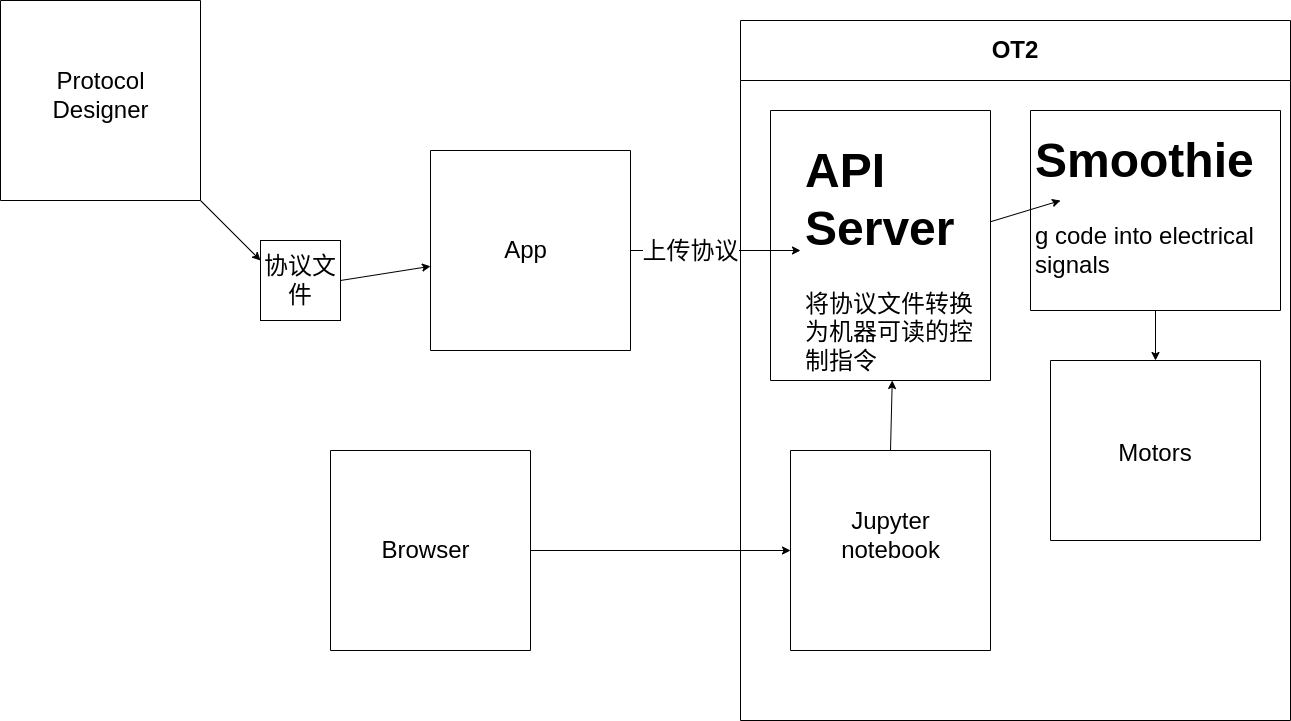

The diagram above was exported from draw.io. Its source (the exported page's mxGraphModel, read from the mxfile embedded in the PNG):
<mxGraphModel dx="2381" dy="773" grid="1" gridSize="10" guides="1" tooltips="1" connect="1" arrows="1" fold="1" page="1" pageScale="1" pageWidth="827" pageHeight="1169" math="0" shadow="0">
  <root>
    <mxCell id="0" />
    <mxCell id="1" parent="0" />
    <mxCell id="4" value="&lt;font style=&quot;font-size: 24px;&quot;&gt;OT2&lt;/font&gt;" style="swimlane;whiteSpace=wrap;html=1;startSize=60;" parent="1" vertex="1">
      <mxGeometry x="130" y="120" width="550" height="700" as="geometry" />
    </mxCell>
    <mxCell id="5" value="" style="swimlane;startSize=0;" parent="4" vertex="1">
      <mxGeometry x="30" y="90" width="220" height="270" as="geometry" />
    </mxCell>
    <mxCell id="23" value="&lt;h1&gt;API Server&lt;/h1&gt;&lt;p&gt;将协议文件转换为机器可读的控制指令&lt;/p&gt;" style="text;html=1;strokeColor=none;fillColor=none;spacing=5;spacingTop=-20;whiteSpace=wrap;overflow=hidden;rounded=0;fontSize=24;" parent="5" vertex="1">
      <mxGeometry x="30" y="10" width="190" height="260" as="geometry" />
    </mxCell>
    <mxCell id="15" style="edgeStyle=none;html=1;entryX=0.5;entryY=0;entryDx=0;entryDy=0;" parent="4" source="8" target="10" edge="1">
      <mxGeometry relative="1" as="geometry" />
    </mxCell>
    <mxCell id="8" value="" style="swimlane;startSize=0;" parent="4" vertex="1">
      <mxGeometry x="290" y="90" width="250" height="200" as="geometry" />
    </mxCell>
    <mxCell id="26" value="&lt;h1&gt;Smoothie&lt;/h1&gt;&lt;p&gt;g code into electrical signals&lt;/p&gt;" style="text;html=1;strokeColor=none;fillColor=none;spacing=5;spacingTop=-20;whiteSpace=wrap;overflow=hidden;rounded=0;fontSize=24;" parent="8" vertex="1">
      <mxGeometry width="250" height="190" as="geometry" />
    </mxCell>
    <mxCell id="10" value="" style="swimlane;startSize=0;" parent="4" vertex="1">
      <mxGeometry x="310" y="340" width="210" height="180" as="geometry" />
    </mxCell>
    <mxCell id="11" value="&lt;font style=&quot;font-size: 24px;&quot;&gt;Motors&lt;/font&gt;" style="text;html=1;strokeColor=none;fillColor=none;align=center;verticalAlign=middle;whiteSpace=wrap;rounded=0;" parent="10" vertex="1">
      <mxGeometry x="10" y="15" width="190" height="155" as="geometry" />
    </mxCell>
    <mxCell id="29" style="edgeStyle=none;html=1;entryX=0.12;entryY=0.474;entryDx=0;entryDy=0;entryPerimeter=0;fontSize=24;" parent="4" source="23" target="26" edge="1">
      <mxGeometry relative="1" as="geometry" />
    </mxCell>
    <mxCell id="35" style="edgeStyle=none;html=1;exitX=0.5;exitY=0;exitDx=0;exitDy=0;fontSize=24;" parent="4" source="30" target="23" edge="1">
      <mxGeometry relative="1" as="geometry" />
    </mxCell>
    <mxCell id="30" value="" style="swimlane;startSize=0;fontSize=24;" parent="4" vertex="1">
      <mxGeometry x="50" y="430" width="200" height="200" as="geometry" />
    </mxCell>
    <mxCell id="31" value="Jupyter&lt;br&gt;notebook" style="text;html=1;align=center;verticalAlign=middle;resizable=0;points=[];autosize=1;strokeColor=none;fillColor=none;fontSize=24;" parent="30" vertex="1">
      <mxGeometry x="40" y="50" width="120" height="70" as="geometry" />
    </mxCell>
    <mxCell id="22" style="edgeStyle=none;html=1;exitX=1;exitY=0.5;exitDx=0;exitDy=0;fontSize=24;" parent="1" source="16" target="23" edge="1">
      <mxGeometry relative="1" as="geometry">
        <mxPoint x="130" y="260" as="targetPoint" />
      </mxGeometry>
    </mxCell>
    <mxCell id="25" value="上传协议" style="edgeLabel;html=1;align=center;verticalAlign=middle;resizable=0;points=[];fontSize=24;" parent="22" vertex="1" connectable="0">
      <mxGeometry x="-0.4327" relative="1" as="geometry">
        <mxPoint x="11" as="offset" />
      </mxGeometry>
    </mxCell>
    <mxCell id="16" value="" style="swimlane;startSize=0;fontSize=24;" parent="1" vertex="1">
      <mxGeometry x="-180" y="250" width="200" height="200" as="geometry" />
    </mxCell>
    <mxCell id="18" value="App" style="text;html=1;align=center;verticalAlign=middle;resizable=0;points=[];autosize=1;strokeColor=none;fillColor=none;fontSize=24;" parent="16" vertex="1">
      <mxGeometry x="60" y="80" width="70" height="40" as="geometry" />
    </mxCell>
    <mxCell id="21" style="edgeStyle=none;html=1;exitX=1;exitY=0.5;exitDx=0;exitDy=0;fontSize=24;" parent="1" source="17" target="16" edge="1">
      <mxGeometry relative="1" as="geometry" />
    </mxCell>
    <mxCell id="17" value="协议文件" style="whiteSpace=wrap;html=1;aspect=fixed;fontSize=24;" parent="1" vertex="1">
      <mxGeometry x="-350" y="340" width="80" height="80" as="geometry" />
    </mxCell>
    <mxCell id="34" style="edgeStyle=none;html=1;exitX=1;exitY=0.5;exitDx=0;exitDy=0;entryX=0;entryY=0.5;entryDx=0;entryDy=0;fontSize=24;" parent="1" source="32" target="30" edge="1">
      <mxGeometry relative="1" as="geometry" />
    </mxCell>
    <mxCell id="32" value="" style="swimlane;startSize=0;fontSize=24;" parent="1" vertex="1">
      <mxGeometry x="-280" y="550" width="200" height="200" as="geometry" />
    </mxCell>
    <mxCell id="33" value="Browser" style="text;html=1;align=center;verticalAlign=middle;resizable=0;points=[];autosize=1;strokeColor=none;fillColor=none;fontSize=24;" parent="32" vertex="1">
      <mxGeometry x="40" y="80" width="110" height="40" as="geometry" />
    </mxCell>
    <mxCell id="38" style="edgeStyle=none;html=1;exitX=1;exitY=1;exitDx=0;exitDy=0;entryX=0;entryY=0.25;entryDx=0;entryDy=0;fontSize=24;" parent="1" source="36" target="17" edge="1">
      <mxGeometry relative="1" as="geometry" />
    </mxCell>
    <mxCell id="36" value="" style="swimlane;startSize=0;fontSize=24;" parent="1" vertex="1">
      <mxGeometry x="-610" y="100" width="200" height="200" as="geometry" />
    </mxCell>
    <mxCell id="37" value="Protocol&lt;br&gt;Designer" style="text;html=1;align=center;verticalAlign=middle;resizable=0;points=[];autosize=1;strokeColor=none;fillColor=none;fontSize=24;" parent="36" vertex="1">
      <mxGeometry x="40" y="60" width="120" height="70" as="geometry" />
    </mxCell>
  </root>
</mxGraphModel>